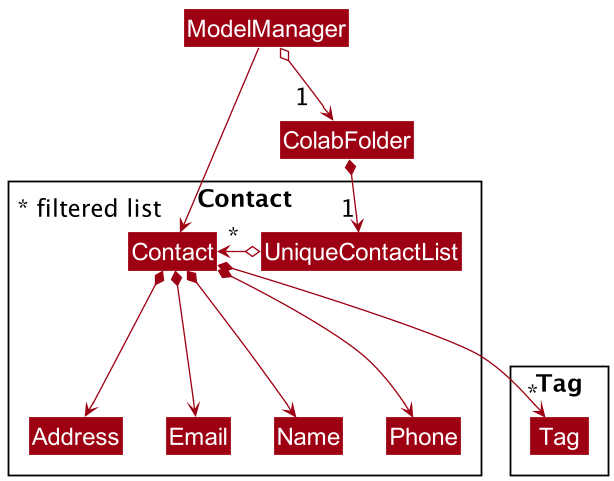

The diagram above was rendered by PlantUML. Its source (embedded in the PNG):
@startuml
!include style.puml
skinparam arrowThickness 1.1
skinparam arrowColor MODEL_COLOR
skinparam classBackgroundColor MODEL_COLOR
skinparam defaultFontSize 20

Class ColabFolder
Class ModelManager

Package Contact {
Class Contact
Class Address
Class Email
Class Name
Class Phone
Class UniqueContactList
}

Package Tag {
Class Tag
}

ModelManager o--> "1  " ColabFolder

ColabFolder *--> "1" UniqueContactList
UniqueContactList o-> "*" Contact
Contact *---> Name
Contact *---> Phone
Contact *---> Email
Contact *---> Address
Contact *-left-> "*" Tag

Phone -[hidden]right- Tag

ModelManager -->"~* filtered list" Contact
@enduml